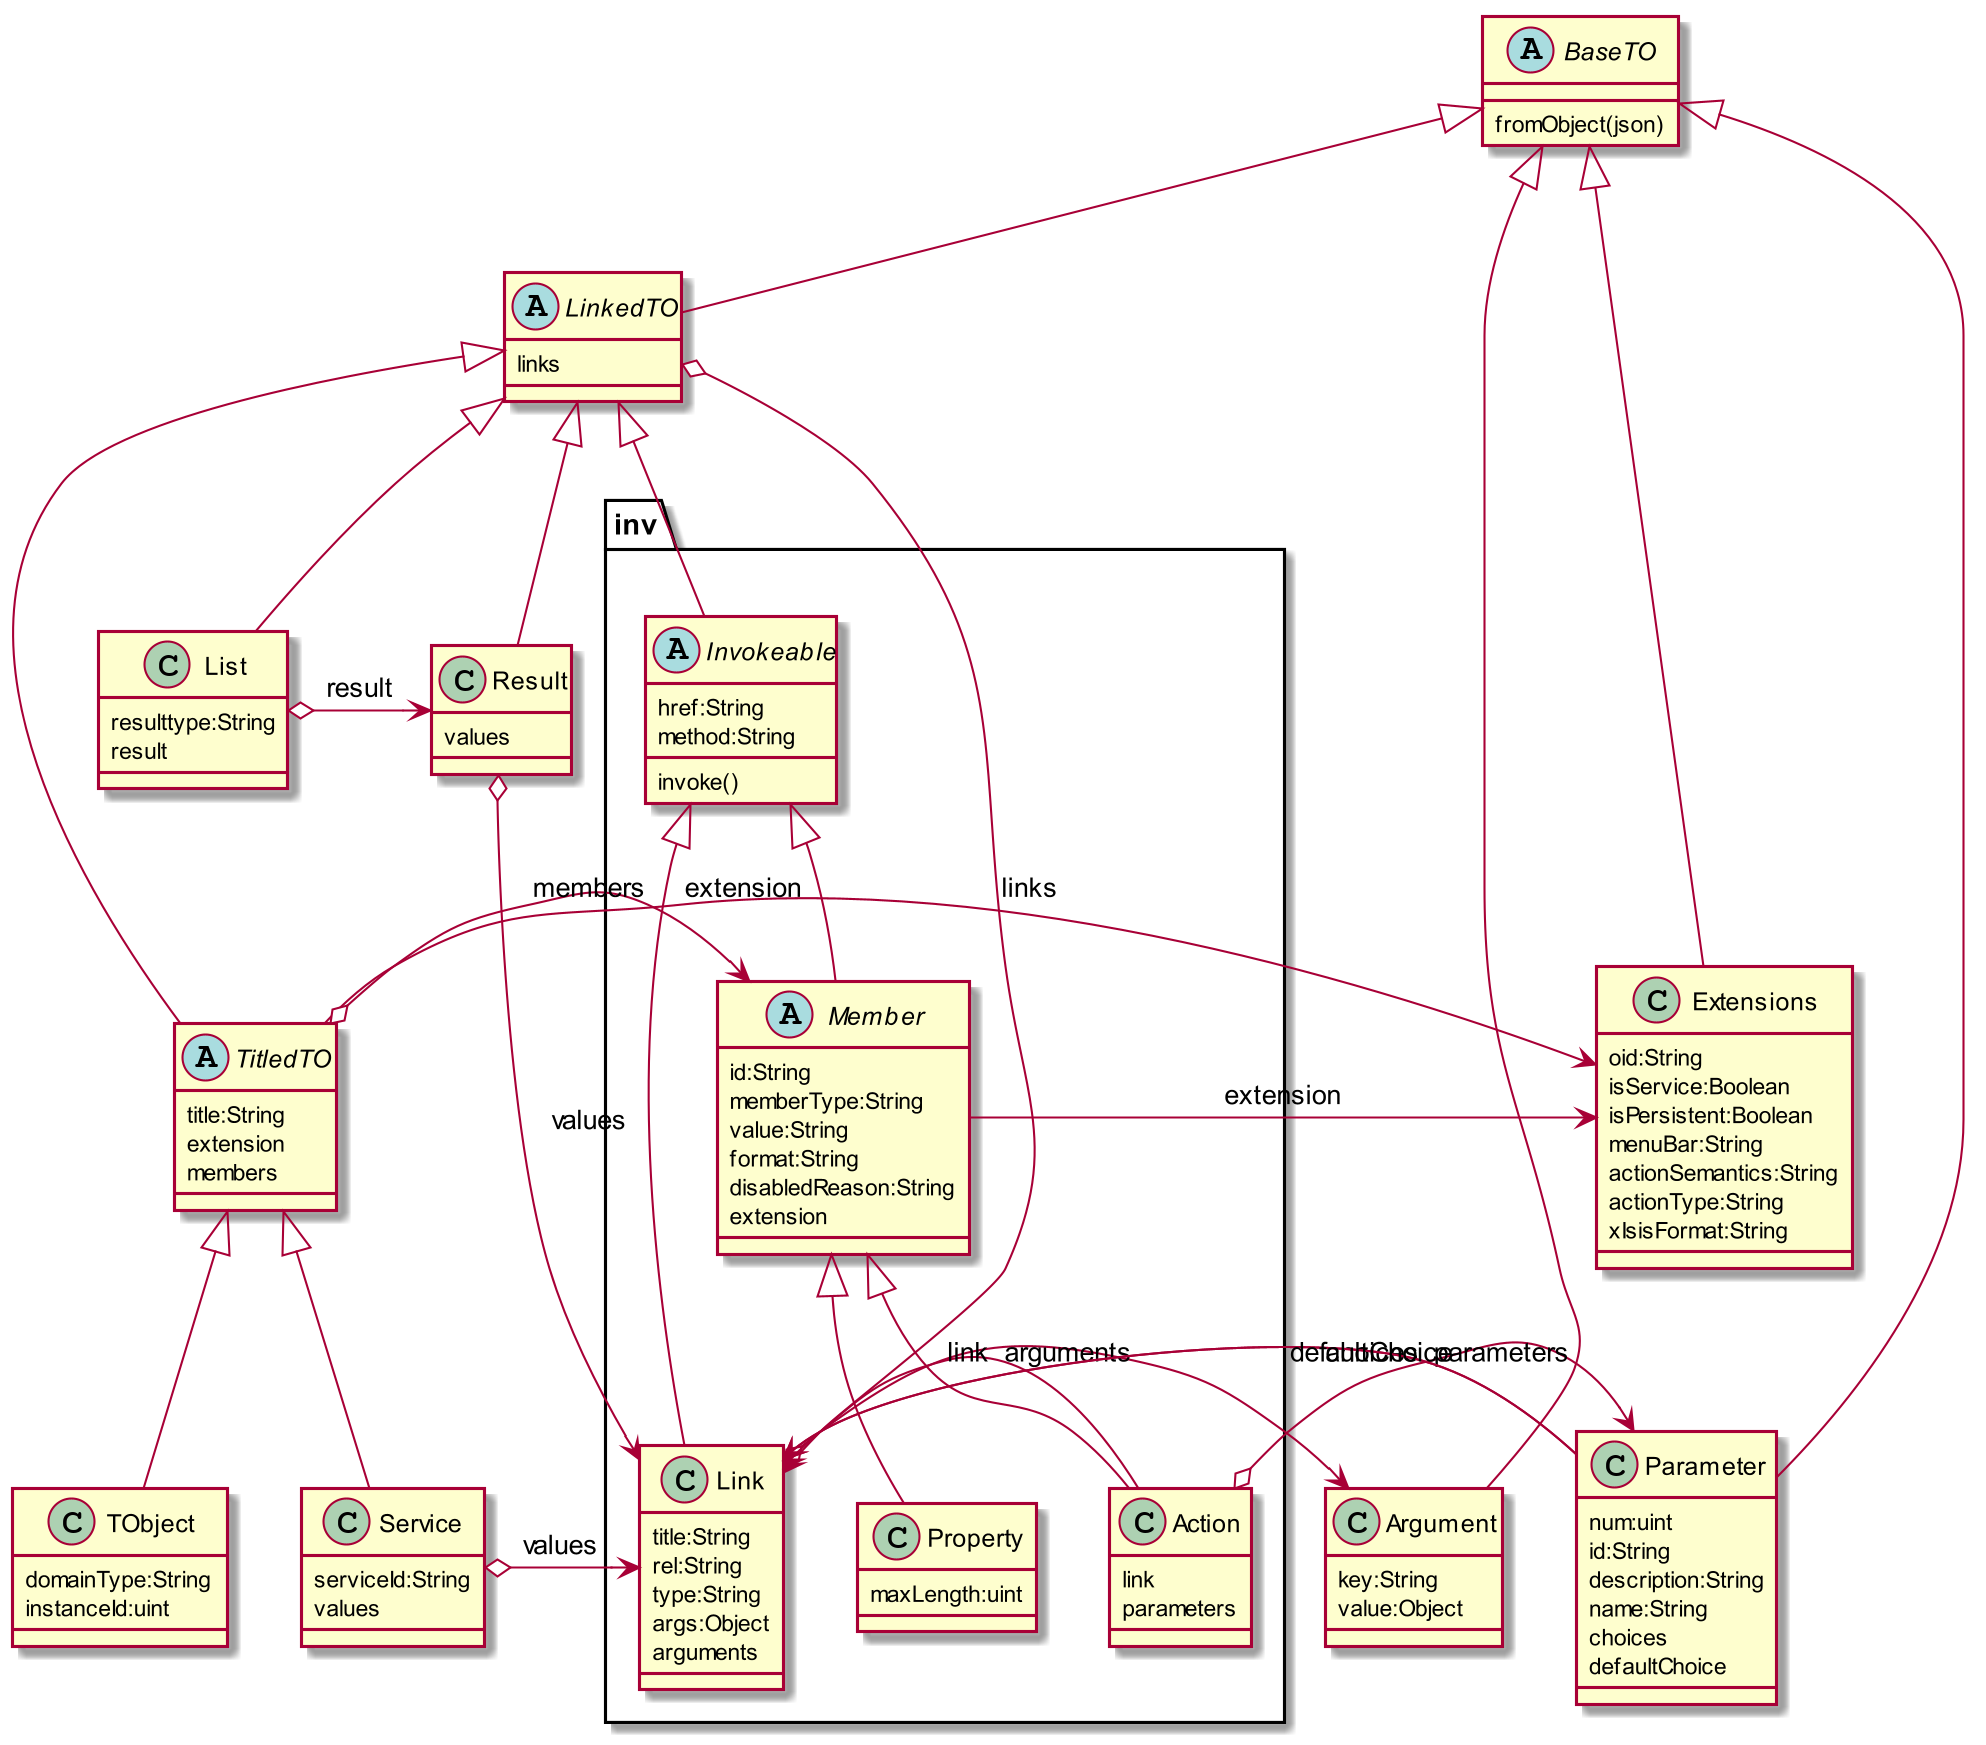

The diagram above was rendered by PlantUML. Its source (embedded in the PNG):
@startuml
skinparam dpi 200

abstract class BaseTO {
    fromObject(json)
}

abstract class LinkedTO extends BaseTO {
    links
}
LinkedTO o-> inv.Link : links


abstract class inv.Invokeable extends LinkedTO {
    href:String
    method:String
    invoke()
}

class inv.Link extends inv.Invokeable {
    title:String
    rel:String
    type:String
    args:Object
    arguments
}
inv.Link o-> Argument : arguments

abstract class inv.Member extends inv.Invokeable {
    id:String
    memberType:String
    value:String
    format:String
    disabledReason:String
    extension
}
inv.Member -> Extensions : extension

class inv.Action extends inv.Member {
    link
    parameters
}
inv.Action -> inv.Link : link
inv.Action o-> Parameter : parameters

class inv.Property extends inv.Member {
    maxLength:uint
}


class Argument extends BaseTO {
    key:String
    value:Object
}

class Extensions extends BaseTO{
    oid:String
    isService:Boolean
    isPersistent:Boolean
    menuBar:String
    actionSemantics:String
    actionType:String
    xIsisFormat:String
}

class List extends LinkedTO {
    resulttype:String
    result
}
List o-> Result : result

class Parameter extends BaseTO {
    num:uint
    id:String
    description:String
    name:String
    choices
    defaultChoice
}
Parameter -> inv.Link : choices
Parameter -> inv.Link : defaultChoice

class Result extends LinkedTO {
    values
}
Result o-> inv.Link : values

class TObject extends TitledTO {
    domainType:String
    instanceId:uint
}

class Service extends TitledTO {
    serviceId:String
    values
}
Service o-> inv.Link : values

abstract class TitledTO extends LinkedTO {
    title:String
    extension
    members
}
TitledTO -> Extensions : extension
TitledTO o-> inv.Member : members
@enduml